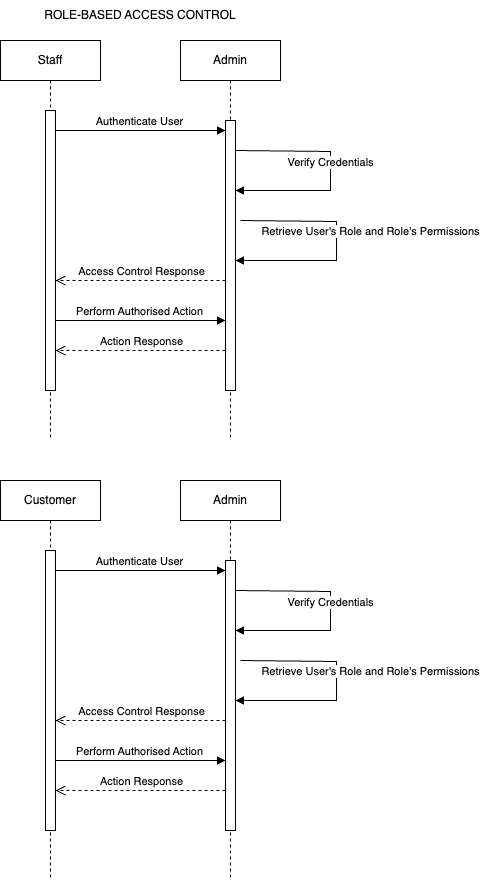

The diagram above was exported from draw.io. Its source (the exported page's mxGraphModel, read from the mxfile embedded in the PNG):
<mxGraphModel dx="769" dy="1273" grid="1" gridSize="10" guides="1" tooltips="1" connect="1" arrows="1" fold="1" page="1" pageScale="1" pageWidth="850" pageHeight="1100" math="0" shadow="0">
  <root>
    <mxCell id="0" />
    <mxCell id="1" parent="0" />
    <mxCell id="aM9ryv3xv72pqoxQDRHE-1" value="Staff" style="shape=umlLifeline;perimeter=lifelinePerimeter;whiteSpace=wrap;html=1;container=0;dropTarget=0;collapsible=0;recursiveResize=0;outlineConnect=0;portConstraint=eastwest;newEdgeStyle={&quot;edgeStyle&quot;:&quot;elbowEdgeStyle&quot;,&quot;elbow&quot;:&quot;vertical&quot;,&quot;curved&quot;:0,&quot;rounded&quot;:0};" parent="1" vertex="1">
      <mxGeometry x="40" y="40" width="100" height="400" as="geometry" />
    </mxCell>
    <mxCell id="aM9ryv3xv72pqoxQDRHE-2" value="" style="html=1;points=[];perimeter=orthogonalPerimeter;outlineConnect=0;targetShapes=umlLifeline;portConstraint=eastwest;newEdgeStyle={&quot;edgeStyle&quot;:&quot;elbowEdgeStyle&quot;,&quot;elbow&quot;:&quot;vertical&quot;,&quot;curved&quot;:0,&quot;rounded&quot;:0};" parent="aM9ryv3xv72pqoxQDRHE-1" vertex="1">
      <mxGeometry x="45" y="70" width="10" height="280" as="geometry" />
    </mxCell>
    <mxCell id="aM9ryv3xv72pqoxQDRHE-5" value="Admin" style="shape=umlLifeline;perimeter=lifelinePerimeter;whiteSpace=wrap;html=1;container=0;dropTarget=0;collapsible=0;recursiveResize=0;outlineConnect=0;portConstraint=eastwest;newEdgeStyle={&quot;edgeStyle&quot;:&quot;elbowEdgeStyle&quot;,&quot;elbow&quot;:&quot;vertical&quot;,&quot;curved&quot;:0,&quot;rounded&quot;:0};" parent="1" vertex="1">
      <mxGeometry x="220" y="40" width="100" height="400" as="geometry" />
    </mxCell>
    <mxCell id="aM9ryv3xv72pqoxQDRHE-6" value="" style="html=1;points=[];perimeter=orthogonalPerimeter;outlineConnect=0;targetShapes=umlLifeline;portConstraint=eastwest;newEdgeStyle={&quot;edgeStyle&quot;:&quot;elbowEdgeStyle&quot;,&quot;elbow&quot;:&quot;vertical&quot;,&quot;curved&quot;:0,&quot;rounded&quot;:0};" parent="aM9ryv3xv72pqoxQDRHE-5" vertex="1">
      <mxGeometry x="45" y="80" width="10" height="270" as="geometry" />
    </mxCell>
    <mxCell id="aM9ryv3xv72pqoxQDRHE-7" value="Authenticate User" style="html=1;verticalAlign=bottom;endArrow=block;edgeStyle=elbowEdgeStyle;elbow=vertical;curved=0;rounded=0;" parent="1" source="aM9ryv3xv72pqoxQDRHE-2" target="aM9ryv3xv72pqoxQDRHE-6" edge="1">
      <mxGeometry relative="1" as="geometry">
        <mxPoint x="195" y="130" as="sourcePoint" />
        <Array as="points">
          <mxPoint x="190" y="130" />
        </Array>
      </mxGeometry>
    </mxCell>
    <mxCell id="aM9ryv3xv72pqoxQDRHE-8" value="Access Control Response" style="html=1;verticalAlign=bottom;endArrow=open;dashed=1;endSize=8;edgeStyle=elbowEdgeStyle;elbow=vertical;curved=0;rounded=0;" parent="1" source="aM9ryv3xv72pqoxQDRHE-6" edge="1">
      <mxGeometry relative="1" as="geometry">
        <mxPoint x="95" y="280" as="targetPoint" />
        <Array as="points">
          <mxPoint x="190" y="280" />
        </Array>
      </mxGeometry>
    </mxCell>
    <mxCell id="9JsKFWNB_oFbOcQr5C5T-1" value="Verify Credentials" style="html=1;verticalAlign=bottom;endArrow=block;edgeStyle=orthogonalEdgeStyle;elbow=vertical;rounded=0;" edge="1" parent="1">
      <mxGeometry relative="1" as="geometry">
        <mxPoint x="274.5" y="150" as="sourcePoint" />
        <Array as="points">
          <mxPoint x="275" y="151" />
          <mxPoint x="370" y="151" />
          <mxPoint x="370" y="190" />
        </Array>
        <mxPoint x="275" y="190" as="targetPoint" />
      </mxGeometry>
    </mxCell>
    <mxCell id="9JsKFWNB_oFbOcQr5C5T-4" value="Retrieve User's Role and Role's Permissions" style="html=1;verticalAlign=bottom;endArrow=block;edgeStyle=orthogonalEdgeStyle;elbow=vertical;rounded=0;" edge="1" parent="1">
      <mxGeometry x="-0.0211" y="34" relative="1" as="geometry">
        <mxPoint x="280" y="220" as="sourcePoint" />
        <Array as="points">
          <mxPoint x="280" y="221" />
          <mxPoint x="376" y="221" />
          <mxPoint x="376" y="260" />
        </Array>
        <mxPoint x="275" y="260" as="targetPoint" />
        <mxPoint as="offset" />
      </mxGeometry>
    </mxCell>
    <mxCell id="9JsKFWNB_oFbOcQr5C5T-5" value="Perform Authorised Action" style="html=1;verticalAlign=bottom;endArrow=block;edgeStyle=elbowEdgeStyle;elbow=vertical;curved=0;rounded=0;" edge="1" parent="1" source="aM9ryv3xv72pqoxQDRHE-2" target="aM9ryv3xv72pqoxQDRHE-6">
      <mxGeometry relative="1" as="geometry">
        <mxPoint x="105" y="310" as="sourcePoint" />
        <Array as="points">
          <mxPoint x="190" y="320" />
          <mxPoint x="200" y="310" />
        </Array>
        <mxPoint x="250" y="310" as="targetPoint" />
      </mxGeometry>
    </mxCell>
    <mxCell id="9JsKFWNB_oFbOcQr5C5T-6" value="Action Response" style="html=1;verticalAlign=bottom;endArrow=open;dashed=1;endSize=8;edgeStyle=elbowEdgeStyle;elbow=vertical;curved=0;rounded=0;" edge="1" parent="1" source="aM9ryv3xv72pqoxQDRHE-6" target="aM9ryv3xv72pqoxQDRHE-2">
      <mxGeometry relative="1" as="geometry">
        <mxPoint x="110" y="350" as="targetPoint" />
        <Array as="points">
          <mxPoint x="185" y="350" />
        </Array>
        <mxPoint x="260" y="350" as="sourcePoint" />
      </mxGeometry>
    </mxCell>
    <mxCell id="9JsKFWNB_oFbOcQr5C5T-7" value="ROLE-BASED ACCESS CONTROL" style="text;html=1;align=center;verticalAlign=middle;whiteSpace=wrap;rounded=0;" vertex="1" parent="1">
      <mxGeometry x="70" width="220" height="30" as="geometry" />
    </mxCell>
    <mxCell id="9JsKFWNB_oFbOcQr5C5T-9" value="Customer" style="shape=umlLifeline;perimeter=lifelinePerimeter;whiteSpace=wrap;html=1;container=0;dropTarget=0;collapsible=0;recursiveResize=0;outlineConnect=0;portConstraint=eastwest;newEdgeStyle={&quot;edgeStyle&quot;:&quot;elbowEdgeStyle&quot;,&quot;elbow&quot;:&quot;vertical&quot;,&quot;curved&quot;:0,&quot;rounded&quot;:0};" vertex="1" parent="1">
      <mxGeometry x="40" y="480" width="100" height="400" as="geometry" />
    </mxCell>
    <mxCell id="9JsKFWNB_oFbOcQr5C5T-10" value="" style="html=1;points=[];perimeter=orthogonalPerimeter;outlineConnect=0;targetShapes=umlLifeline;portConstraint=eastwest;newEdgeStyle={&quot;edgeStyle&quot;:&quot;elbowEdgeStyle&quot;,&quot;elbow&quot;:&quot;vertical&quot;,&quot;curved&quot;:0,&quot;rounded&quot;:0};" vertex="1" parent="9JsKFWNB_oFbOcQr5C5T-9">
      <mxGeometry x="45" y="70" width="10" height="280" as="geometry" />
    </mxCell>
    <mxCell id="9JsKFWNB_oFbOcQr5C5T-11" value="Admin" style="shape=umlLifeline;perimeter=lifelinePerimeter;whiteSpace=wrap;html=1;container=0;dropTarget=0;collapsible=0;recursiveResize=0;outlineConnect=0;portConstraint=eastwest;newEdgeStyle={&quot;edgeStyle&quot;:&quot;elbowEdgeStyle&quot;,&quot;elbow&quot;:&quot;vertical&quot;,&quot;curved&quot;:0,&quot;rounded&quot;:0};" vertex="1" parent="1">
      <mxGeometry x="220" y="480" width="100" height="400" as="geometry" />
    </mxCell>
    <mxCell id="9JsKFWNB_oFbOcQr5C5T-12" value="" style="html=1;points=[];perimeter=orthogonalPerimeter;outlineConnect=0;targetShapes=umlLifeline;portConstraint=eastwest;newEdgeStyle={&quot;edgeStyle&quot;:&quot;elbowEdgeStyle&quot;,&quot;elbow&quot;:&quot;vertical&quot;,&quot;curved&quot;:0,&quot;rounded&quot;:0};" vertex="1" parent="9JsKFWNB_oFbOcQr5C5T-11">
      <mxGeometry x="45" y="80" width="10" height="270" as="geometry" />
    </mxCell>
    <mxCell id="9JsKFWNB_oFbOcQr5C5T-13" value="Authenticate User" style="html=1;verticalAlign=bottom;endArrow=block;edgeStyle=elbowEdgeStyle;elbow=vertical;curved=0;rounded=0;" edge="1" parent="1" source="9JsKFWNB_oFbOcQr5C5T-10" target="9JsKFWNB_oFbOcQr5C5T-12">
      <mxGeometry relative="1" as="geometry">
        <mxPoint x="195" y="570" as="sourcePoint" />
        <Array as="points">
          <mxPoint x="190" y="570" />
        </Array>
      </mxGeometry>
    </mxCell>
    <mxCell id="9JsKFWNB_oFbOcQr5C5T-14" value="Access Control Response" style="html=1;verticalAlign=bottom;endArrow=open;dashed=1;endSize=8;edgeStyle=elbowEdgeStyle;elbow=vertical;curved=0;rounded=0;" edge="1" parent="1" source="9JsKFWNB_oFbOcQr5C5T-12">
      <mxGeometry relative="1" as="geometry">
        <mxPoint x="95" y="720" as="targetPoint" />
        <Array as="points">
          <mxPoint x="190" y="720" />
        </Array>
      </mxGeometry>
    </mxCell>
    <mxCell id="9JsKFWNB_oFbOcQr5C5T-15" value="Verify Credentials" style="html=1;verticalAlign=bottom;endArrow=block;edgeStyle=orthogonalEdgeStyle;elbow=vertical;rounded=0;" edge="1" parent="1">
      <mxGeometry relative="1" as="geometry">
        <mxPoint x="274.5" y="590" as="sourcePoint" />
        <Array as="points">
          <mxPoint x="275" y="591" />
          <mxPoint x="370" y="591" />
          <mxPoint x="370" y="630" />
        </Array>
        <mxPoint x="275" y="630" as="targetPoint" />
      </mxGeometry>
    </mxCell>
    <mxCell id="9JsKFWNB_oFbOcQr5C5T-16" value="Retrieve User's Role and Role's Permissions" style="html=1;verticalAlign=bottom;endArrow=block;edgeStyle=orthogonalEdgeStyle;elbow=vertical;rounded=0;" edge="1" parent="1">
      <mxGeometry x="-0.0211" y="34" relative="1" as="geometry">
        <mxPoint x="280" y="660" as="sourcePoint" />
        <Array as="points">
          <mxPoint x="280" y="661" />
          <mxPoint x="376" y="661" />
          <mxPoint x="376" y="700" />
        </Array>
        <mxPoint x="275" y="700" as="targetPoint" />
        <mxPoint as="offset" />
      </mxGeometry>
    </mxCell>
    <mxCell id="9JsKFWNB_oFbOcQr5C5T-17" value="Perform Authorised Action" style="html=1;verticalAlign=bottom;endArrow=block;edgeStyle=elbowEdgeStyle;elbow=vertical;curved=0;rounded=0;" edge="1" parent="1" source="9JsKFWNB_oFbOcQr5C5T-10" target="9JsKFWNB_oFbOcQr5C5T-12">
      <mxGeometry relative="1" as="geometry">
        <mxPoint x="105" y="750" as="sourcePoint" />
        <Array as="points">
          <mxPoint x="190" y="760" />
          <mxPoint x="200" y="750" />
        </Array>
        <mxPoint x="250" y="750" as="targetPoint" />
      </mxGeometry>
    </mxCell>
    <mxCell id="9JsKFWNB_oFbOcQr5C5T-18" value="Action Response" style="html=1;verticalAlign=bottom;endArrow=open;dashed=1;endSize=8;edgeStyle=elbowEdgeStyle;elbow=vertical;curved=0;rounded=0;" edge="1" parent="1" source="9JsKFWNB_oFbOcQr5C5T-12" target="9JsKFWNB_oFbOcQr5C5T-10">
      <mxGeometry relative="1" as="geometry">
        <mxPoint x="110" y="790" as="targetPoint" />
        <Array as="points">
          <mxPoint x="185" y="790" />
        </Array>
        <mxPoint x="260" y="790" as="sourcePoint" />
      </mxGeometry>
    </mxCell>
  </root>
</mxGraphModel>